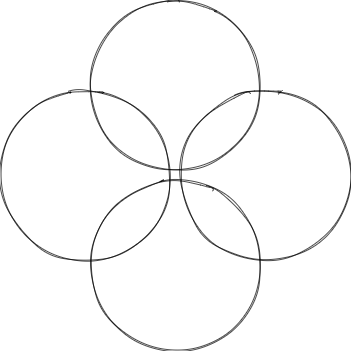

The diagram above was exported from draw.io. Its source (the exported page's mxGraphModel, read from the mxfile embedded in the PNG):
<mxGraphModel dx="883" dy="447" grid="1" gridSize="10" guides="1" tooltips="1" connect="1" arrows="1" fold="1" page="1" pageScale="1" pageWidth="850" pageHeight="1100" math="0" shadow="0">
  <root>
    <mxCell id="0" />
    <mxCell id="1" parent="0" />
    <mxCell id="hjgWgz8r9UOQcF9wQXVW-1" value="" style="ellipse;whiteSpace=wrap;html=1;aspect=fixed;fillColor=none;sketch=1;curveFitting=1;jiggle=1;strokeOpacity=70;fillOpacity=100;" vertex="1" parent="1">
      <mxGeometry x="250" y="260" width="170" height="170" as="geometry" />
    </mxCell>
    <mxCell id="hjgWgz8r9UOQcF9wQXVW-2" value="" style="ellipse;whiteSpace=wrap;html=1;aspect=fixed;fillColor=none;sketch=1;curveFitting=1;jiggle=1;strokeOpacity=70;fillOpacity=100;" vertex="1" parent="1">
      <mxGeometry x="340" y="170" width="170" height="170" as="geometry" />
    </mxCell>
    <mxCell id="hjgWgz8r9UOQcF9wQXVW-3" value="" style="ellipse;whiteSpace=wrap;html=1;aspect=fixed;fillColor=none;sketch=1;curveFitting=1;jiggle=1;strokeOpacity=70;fillOpacity=100;" vertex="1" parent="1">
      <mxGeometry x="430" y="260" width="170" height="170" as="geometry" />
    </mxCell>
    <mxCell id="hjgWgz8r9UOQcF9wQXVW-4" value="" style="ellipse;whiteSpace=wrap;html=1;aspect=fixed;fillColor=none;sketch=1;curveFitting=1;jiggle=1;strokeOpacity=70;fillOpacity=100;" vertex="1" parent="1">
      <mxGeometry x="340" y="350" width="170" height="170" as="geometry" />
    </mxCell>
  </root>
</mxGraphModel>